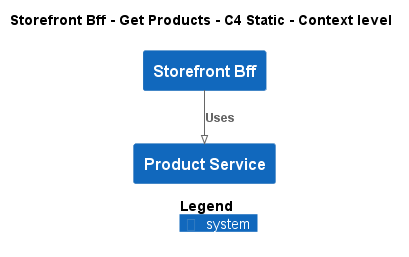

The diagram above was rendered by PlantUML. Its source (embedded in the PNG):
@startuml
!pragma layout smetana
!include ..\..\..\..\.c4s\C4_Context.puml

AddElementTag("state:new", $bgColor=green, $fontColor=#ffffff, $borderColor=green, $shadowing="False")
AddElementTag("state:changed", $bgColor=orange, $fontColor=#ffffff, $borderColor=orange, $shadowing="False")
AddElementTag("state:removed", $bgColor=red, $fontColor=#ffffff, $borderColor=red, $shadowing="False")

AddRelTag("state:new", $textColor=green, $lineColor=green)
AddRelTag("state:changed", $textColor=orange, $lineColor=orange)
AddRelTag("state:removed", $textColor=red, $lineColor=red)

SHOW_PERSON_PORTRAIT()
LAYOUT_TOP_DOWN()

skinparam linetype polyline

title Storefront Bff - Get Products - C4 Static - Context level

System(ECommercePlatform.SoftwareSystems.StorefrontBff, "Storefront Bff", "")
System(ECommercePlatform.SoftwareSystems.ProductService, "Product Service", "")

Rel(ECommercePlatform.SoftwareSystems.StorefrontBff, ECommercePlatform.SoftwareSystems.ProductService, "Uses")


SHOW_LEGEND()
@enduml